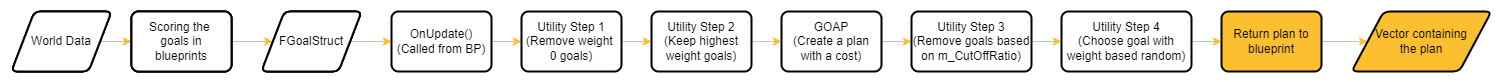

The diagram above was exported from draw.io. Its source (the exported page's mxGraphModel, read from the mxfile embedded in the PNG):
<mxGraphModel dx="1038" dy="489" grid="0" gridSize="10" guides="1" tooltips="1" connect="1" arrows="1" fold="1" page="1" pageScale="1" pageWidth="2000" pageHeight="300" background="#3C3C3C" math="0" shadow="0">
  <root>
    <mxCell id="WIyWlLk6GJQsqaUBKTNV-0" />
    <mxCell id="WIyWlLk6GJQsqaUBKTNV-1" parent="WIyWlLk6GJQsqaUBKTNV-0" />
    <mxCell id="iGp7foHyNiKy61N9Hm8i-3" style="edgeStyle=orthogonalEdgeStyle;rounded=0;orthogonalLoop=1;jettySize=auto;html=1;exitX=1;exitY=0.5;exitDx=0;exitDy=0;strokeColor=#FCBF30;" parent="WIyWlLk6GJQsqaUBKTNV-1" source="iGp7foHyNiKy61N9Hm8i-1" target="iGp7foHyNiKy61N9Hm8i-2" edge="1">
      <mxGeometry relative="1" as="geometry" />
    </mxCell>
    <mxCell id="iGp7foHyNiKy61N9Hm8i-1" value="World Data" style="shape=parallelogram;html=1;strokeWidth=2;perimeter=parallelogramPerimeter;whiteSpace=wrap;rounded=1;arcSize=12;size=0.23;fillColor=#FFFFFF;" parent="WIyWlLk6GJQsqaUBKTNV-1" vertex="1">
      <mxGeometry x="20" y="30" width="100" height="60" as="geometry" />
    </mxCell>
    <mxCell id="iGp7foHyNiKy61N9Hm8i-5" style="edgeStyle=orthogonalEdgeStyle;rounded=0;orthogonalLoop=1;jettySize=auto;html=1;exitX=1;exitY=0.5;exitDx=0;exitDy=0;strokeColor=#FCBF30;" parent="WIyWlLk6GJQsqaUBKTNV-1" source="iGp7foHyNiKy61N9Hm8i-2" target="iGp7foHyNiKy61N9Hm8i-4" edge="1">
      <mxGeometry relative="1" as="geometry" />
    </mxCell>
    <mxCell id="iGp7foHyNiKy61N9Hm8i-2" value="Scoring the &lt;br&gt;goals in&lt;br&gt;blueprints" style="rounded=1;whiteSpace=wrap;html=1;absoluteArcSize=1;arcSize=14;strokeWidth=2;fillColor=#FFFFFF;" parent="WIyWlLk6GJQsqaUBKTNV-1" vertex="1">
      <mxGeometry x="140" y="30" width="100" height="60" as="geometry" />
    </mxCell>
    <mxCell id="iGp7foHyNiKy61N9Hm8i-7" style="edgeStyle=orthogonalEdgeStyle;rounded=0;orthogonalLoop=1;jettySize=auto;html=1;exitX=1;exitY=0.5;exitDx=0;exitDy=0;strokeColor=#FCBF30;" parent="WIyWlLk6GJQsqaUBKTNV-1" source="iGp7foHyNiKy61N9Hm8i-4" target="iGp7foHyNiKy61N9Hm8i-6" edge="1">
      <mxGeometry relative="1" as="geometry" />
    </mxCell>
    <mxCell id="iGp7foHyNiKy61N9Hm8i-4" value="FGoalStruct" style="shape=parallelogram;html=1;strokeWidth=2;perimeter=parallelogramPerimeter;whiteSpace=wrap;rounded=1;arcSize=12;size=0.23;fillColor=#FFFFFF;" parent="WIyWlLk6GJQsqaUBKTNV-1" vertex="1">
      <mxGeometry x="270" y="30" width="100" height="60" as="geometry" />
    </mxCell>
    <mxCell id="iGp7foHyNiKy61N9Hm8i-9" style="edgeStyle=orthogonalEdgeStyle;rounded=0;orthogonalLoop=1;jettySize=auto;html=1;exitX=1;exitY=0.5;exitDx=0;exitDy=0;entryX=0;entryY=0.5;entryDx=0;entryDy=0;strokeColor=#FCBF30;" parent="WIyWlLk6GJQsqaUBKTNV-1" source="iGp7foHyNiKy61N9Hm8i-6" target="iGp7foHyNiKy61N9Hm8i-8" edge="1">
      <mxGeometry relative="1" as="geometry" />
    </mxCell>
    <mxCell id="iGp7foHyNiKy61N9Hm8i-6" value="OnUpdate()&lt;br&gt;(Called from BP)" style="rounded=1;whiteSpace=wrap;html=1;absoluteArcSize=1;arcSize=14;strokeWidth=2;fillColor=#FFFFFF;gradientColor=none;strokeColor=#000000;fontColor=#000000;" parent="WIyWlLk6GJQsqaUBKTNV-1" vertex="1">
      <mxGeometry x="400" y="30" width="100" height="60" as="geometry" />
    </mxCell>
    <mxCell id="iGp7foHyNiKy61N9Hm8i-11" style="edgeStyle=orthogonalEdgeStyle;rounded=0;orthogonalLoop=1;jettySize=auto;html=1;exitX=1;exitY=0.5;exitDx=0;exitDy=0;entryX=0;entryY=0.5;entryDx=0;entryDy=0;strokeColor=#FCBF30;" parent="WIyWlLk6GJQsqaUBKTNV-1" source="iGp7foHyNiKy61N9Hm8i-8" target="iGp7foHyNiKy61N9Hm8i-10" edge="1">
      <mxGeometry relative="1" as="geometry" />
    </mxCell>
    <mxCell id="iGp7foHyNiKy61N9Hm8i-8" value="Utility Step 1&lt;br&gt;(Remove weight &lt;br&gt;0 goals)" style="rounded=1;whiteSpace=wrap;html=1;absoluteArcSize=1;arcSize=14;strokeWidth=2;fillColor=#FFFFFF;strokeColor=#000000;fontColor=#000000;" parent="WIyWlLk6GJQsqaUBKTNV-1" vertex="1">
      <mxGeometry x="530" y="30" width="100" height="60" as="geometry" />
    </mxCell>
    <mxCell id="iGp7foHyNiKy61N9Hm8i-13" style="edgeStyle=orthogonalEdgeStyle;rounded=0;orthogonalLoop=1;jettySize=auto;html=1;exitX=1;exitY=0.5;exitDx=0;exitDy=0;strokeColor=#FCBF30;" parent="WIyWlLk6GJQsqaUBKTNV-1" source="iGp7foHyNiKy61N9Hm8i-10" target="iGp7foHyNiKy61N9Hm8i-12" edge="1">
      <mxGeometry relative="1" as="geometry" />
    </mxCell>
    <mxCell id="iGp7foHyNiKy61N9Hm8i-10" value="Utility Step 2&lt;br&gt;(Keep highest weight goals)" style="rounded=1;whiteSpace=wrap;html=1;absoluteArcSize=1;arcSize=14;strokeWidth=2;fillColor=#FFFFFF;strokeColor=#000000;fontColor=#000000;" parent="WIyWlLk6GJQsqaUBKTNV-1" vertex="1">
      <mxGeometry x="660" y="30" width="100" height="60" as="geometry" />
    </mxCell>
    <mxCell id="iGp7foHyNiKy61N9Hm8i-15" style="edgeStyle=orthogonalEdgeStyle;rounded=0;orthogonalLoop=1;jettySize=auto;html=1;exitX=1;exitY=0.5;exitDx=0;exitDy=0;entryX=0;entryY=0.5;entryDx=0;entryDy=0;strokeColor=#FCBF30;" parent="WIyWlLk6GJQsqaUBKTNV-1" source="iGp7foHyNiKy61N9Hm8i-12" target="iGp7foHyNiKy61N9Hm8i-14" edge="1">
      <mxGeometry relative="1" as="geometry" />
    </mxCell>
    <mxCell id="iGp7foHyNiKy61N9Hm8i-12" value="GOAP&lt;br&gt;(Create a plan with a cost)" style="rounded=1;whiteSpace=wrap;html=1;absoluteArcSize=1;arcSize=14;strokeWidth=2;fillColor=#FFFFFF;strokeColor=#000000;fontColor=#000000;" parent="WIyWlLk6GJQsqaUBKTNV-1" vertex="1">
      <mxGeometry x="790" y="30" width="100" height="60" as="geometry" />
    </mxCell>
    <mxCell id="iGp7foHyNiKy61N9Hm8i-17" style="edgeStyle=orthogonalEdgeStyle;rounded=0;orthogonalLoop=1;jettySize=auto;html=1;exitX=1;exitY=0.5;exitDx=0;exitDy=0;entryX=0;entryY=0.5;entryDx=0;entryDy=0;strokeColor=#FCBF30;" parent="WIyWlLk6GJQsqaUBKTNV-1" source="iGp7foHyNiKy61N9Hm8i-14" target="iGp7foHyNiKy61N9Hm8i-16" edge="1">
      <mxGeometry relative="1" as="geometry" />
    </mxCell>
    <mxCell id="iGp7foHyNiKy61N9Hm8i-14" value="Utility Step 3&lt;br&gt;(Remove goals based on m_CutOffRatio)" style="rounded=1;whiteSpace=wrap;html=1;absoluteArcSize=1;arcSize=14;strokeWidth=2;fillColor=#FFFFFF;strokeColor=#000000;fontColor=#000000;" parent="WIyWlLk6GJQsqaUBKTNV-1" vertex="1">
      <mxGeometry x="920" y="30" width="120" height="60" as="geometry" />
    </mxCell>
    <mxCell id="iGp7foHyNiKy61N9Hm8i-19" style="edgeStyle=orthogonalEdgeStyle;rounded=0;orthogonalLoop=1;jettySize=auto;html=1;exitX=1;exitY=0.5;exitDx=0;exitDy=0;entryX=0;entryY=0.5;entryDx=0;entryDy=0;strokeColor=#FCBF30;" parent="WIyWlLk6GJQsqaUBKTNV-1" source="iGp7foHyNiKy61N9Hm8i-16" target="iGp7foHyNiKy61N9Hm8i-18" edge="1">
      <mxGeometry relative="1" as="geometry" />
    </mxCell>
    <mxCell id="iGp7foHyNiKy61N9Hm8i-16" value="Utility Step 4&lt;br&gt;(Choose goal with weight based random)" style="rounded=1;whiteSpace=wrap;html=1;absoluteArcSize=1;arcSize=14;strokeWidth=2;fillColor=#FFFFFF;strokeColor=#000000;fontColor=#000000;" parent="WIyWlLk6GJQsqaUBKTNV-1" vertex="1">
      <mxGeometry x="1070" y="30" width="130" height="60" as="geometry" />
    </mxCell>
    <mxCell id="iGp7foHyNiKy61N9Hm8i-21" style="edgeStyle=orthogonalEdgeStyle;rounded=0;orthogonalLoop=1;jettySize=auto;html=1;exitX=1;exitY=0.5;exitDx=0;exitDy=0;entryX=0;entryY=0.5;entryDx=0;entryDy=0;strokeColor=#FCBF30;" parent="WIyWlLk6GJQsqaUBKTNV-1" source="iGp7foHyNiKy61N9Hm8i-18" target="iGp7foHyNiKy61N9Hm8i-20" edge="1">
      <mxGeometry relative="1" as="geometry" />
    </mxCell>
    <mxCell id="iGp7foHyNiKy61N9Hm8i-18" value="Return plan to blueprint" style="rounded=1;whiteSpace=wrap;html=1;absoluteArcSize=1;arcSize=14;strokeWidth=2;fillColor=#FCBF30;strokeColor=#000000;fontColor=#000000;" parent="WIyWlLk6GJQsqaUBKTNV-1" vertex="1">
      <mxGeometry x="1230" y="30" width="100" height="60" as="geometry" />
    </mxCell>
    <mxCell id="iGp7foHyNiKy61N9Hm8i-20" value="Vector containing&lt;br&gt;the plan" style="shape=parallelogram;html=1;strokeWidth=2;perimeter=parallelogramPerimeter;whiteSpace=wrap;rounded=1;arcSize=12;size=0.23;fillColor=#FCBF30;strokeColor=#000000;fontColor=#000000;" parent="WIyWlLk6GJQsqaUBKTNV-1" vertex="1">
      <mxGeometry x="1360" y="30" width="140" height="60" as="geometry" />
    </mxCell>
    <mxCell id="gHalOihxaB27LMaHe8xL-0" value="World Data" style="shape=parallelogram;html=1;strokeWidth=2;perimeter=parallelogramPerimeter;whiteSpace=wrap;rounded=1;arcSize=12;size=0.23;fillColor=#FFFFFF;" parent="WIyWlLk6GJQsqaUBKTNV-1" vertex="1">
      <mxGeometry x="20" y="30" width="100" height="60" as="geometry" />
    </mxCell>
    <mxCell id="gHalOihxaB27LMaHe8xL-1" value="Scoring the &lt;br&gt;goals in&lt;br&gt;blueprints" style="rounded=1;whiteSpace=wrap;html=1;absoluteArcSize=1;arcSize=14;strokeWidth=2;fillColor=#FFFFFF;" parent="WIyWlLk6GJQsqaUBKTNV-1" vertex="1">
      <mxGeometry x="140" y="30" width="100" height="60" as="geometry" />
    </mxCell>
    <mxCell id="gHalOihxaB27LMaHe8xL-2" value="FGoalStruct" style="shape=parallelogram;html=1;strokeWidth=2;perimeter=parallelogramPerimeter;whiteSpace=wrap;rounded=1;arcSize=12;size=0.23;fillColor=#FFFFFF;" parent="WIyWlLk6GJQsqaUBKTNV-1" vertex="1">
      <mxGeometry x="270" y="30" width="100" height="60" as="geometry" />
    </mxCell>
    <mxCell id="gHalOihxaB27LMaHe8xL-3" value="World Data" style="shape=parallelogram;html=1;strokeWidth=2;perimeter=parallelogramPerimeter;whiteSpace=wrap;rounded=1;arcSize=12;size=0.23;fillColor=#FFFFFF;strokeColor=#000000;fontColor=#000000;" parent="WIyWlLk6GJQsqaUBKTNV-1" vertex="1">
      <mxGeometry x="20" y="30" width="100" height="60" as="geometry" />
    </mxCell>
    <mxCell id="gHalOihxaB27LMaHe8xL-4" value="Scoring the &lt;br&gt;goals in&lt;br&gt;blueprints" style="rounded=1;whiteSpace=wrap;html=1;absoluteArcSize=1;arcSize=14;strokeWidth=2;fillColor=#FFFFFF;strokeColor=#000000;fontColor=#000000;" parent="WIyWlLk6GJQsqaUBKTNV-1" vertex="1">
      <mxGeometry x="140" y="30" width="100" height="60" as="geometry" />
    </mxCell>
    <mxCell id="gHalOihxaB27LMaHe8xL-5" value="FGoalStruct" style="shape=parallelogram;html=1;strokeWidth=2;perimeter=parallelogramPerimeter;whiteSpace=wrap;rounded=1;arcSize=12;size=0.23;fillColor=#FFFFFF;strokeColor=#000000;fontColor=#000000;gradientColor=none;" parent="WIyWlLk6GJQsqaUBKTNV-1" vertex="1">
      <mxGeometry x="270" y="30" width="100" height="60" as="geometry" />
    </mxCell>
  </root>
</mxGraphModel>